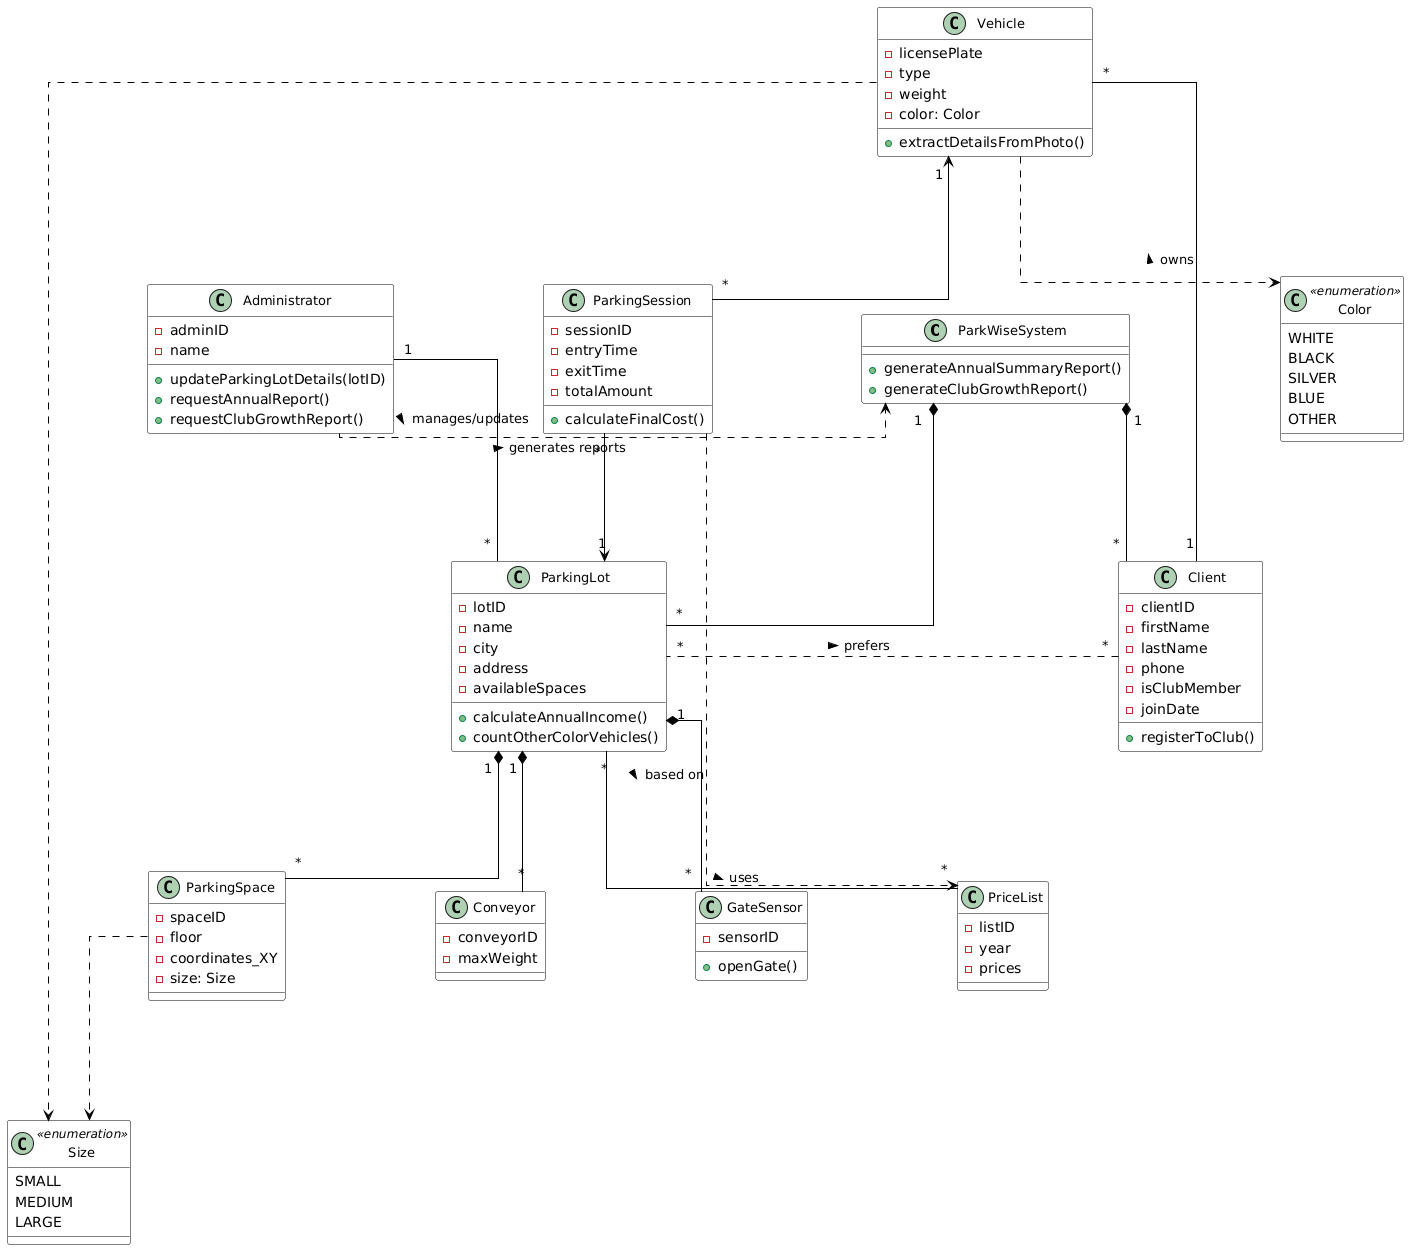

The diagram above was rendered by PlantUML. Its source (embedded in the PNG):
@startuml
' Layout and Styling Settings
skinparam linetype ortho
skinparam nodesep 150
skinparam ranksep 120
skinparam padding 2
skinparam class {
    BackgroundColor White
    ArrowColor Black
    BorderColor Black
    FontSize 13
}

' ---------------------------------------------------------
' 1. Class Definitions
' ---------------------------------------------------------

class "ParkWiseSystem" as System {
    + generateAnnualSummaryReport()
    + generateClubGrowthReport()
}

class "Administrator" as Administrator {
    - adminID
    - name
    + updateParkingLotDetails(lotID)
    + requestAnnualReport()
    + requestClubGrowthReport()
}

class "ParkingLot" as ParkingLot {
    - lotID
    - name
    - city
    - address
    - availableSpaces
    + calculateAnnualIncome()
    + countOtherColorVehicles()
}

class "Client" as Client {
    - clientID
    - firstName
    - lastName
    - phone
    - isClubMember
    - joinDate
    + registerToClub()
}

class "ParkingSpace" as ParkingSpace {
    - spaceID
    - floor
    - coordinates_XY
    - size: Size
}

class "Conveyor" as Conveyor {
    - conveyorID
    - maxWeight
}

class "GateSensor" as GateSensor {
    - sensorID
    + openGate()
}

class "PriceList" as PriceList {
    - listID
    - year
    - prices
}

class "Vehicle" as Vehicle {
    - licensePlate
    - type
    - weight
    - color: Color
    + extractDetailsFromPhoto()
}

class "ParkingSession" as ParkingSession {
    - sessionID
    - entryTime
    - exitTime
    - totalAmount
    + calculateFinalCost()
}

class "Size" as EnumSize <<enumeration>> {
    SMALL
    MEDIUM
    LARGE
}

class "Color" as EnumColor <<enumeration>> {
    WHITE
    BLACK
    SILVER
    BLUE
    OTHER
}

' ---------------------------------------------------------
' 2. Layout Structure (Hidden Links)
' ---------------------------------------------------------
System -[hidden]down- ParkingLot
System -[hidden]down- Client
Administrator -[hidden]right- System 
Client -[hidden]right- ParkingLot

ParkingLot -[hidden]down- ParkingSpace
ParkingSpace -[hidden]right- Conveyor
Conveyor -[hidden]right- GateSensor
GateSensor -[hidden]right- PriceList

' ---------------------------------------------------------
' 3. Relationships
' ---------------------------------------------------------

' System Composition
System "1" *-- "*" Client
System "1" *-- "*" ParkingLot

' Administrator Relationships
Administrator "1" -- "*" ParkingLot : manages/updates >
Administrator ..> System : generates reports >

' Client & Vehicle
Client "1" -left- "*" Vehicle : owns >

' ParkingLot Components (Composition)
ParkingLot "1" *-- "*" ParkingSpace
ParkingLot "1" *-- "*" Conveyor
ParkingLot "1" *-- "*" GateSensor

' ParkingLot & PriceList (Many-to-Many as requested)
ParkingLot "*" -- "*" PriceList : uses >

' Parking Session (The Connector)
Vehicle ..> EnumColor
Vehicle ..> EnumSize
ParkingSpace ..> EnumSize

Vehicle "1" <-- "*" ParkingSession
ParkingSession "*" --> "1" ParkingLot
ParkingSession ..> PriceList : based on >

' Client Preferences
Client "*" .right. "*" ParkingLot : < prefers
@enduml